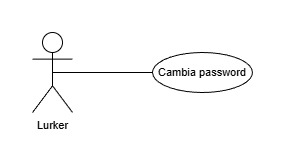

The diagram above was exported from draw.io. Its source (the exported page's mxGraphModel, read from the mxfile embedded in the PNG):
<mxGraphModel dx="759" dy="933" grid="1" gridSize="10" guides="1" tooltips="1" connect="1" arrows="1" fold="1" page="1" pageScale="1" pageWidth="827" pageHeight="1169" math="0" shadow="0">
  <root>
    <mxCell id="0" />
    <mxCell id="1" parent="0" />
    <mxCell id="2j4J7qHyb-JIvHCzbjQz-1" edge="1" parent="1" source="2j4J7qHyb-JIvHCzbjQz-2" style="rounded=0;orthogonalLoop=1;jettySize=auto;html=1;exitX=0.5;exitY=0.5;exitDx=0;exitDy=0;exitPerimeter=0;entryX=0;entryY=0.5;entryDx=0;entryDy=0;fontStyle=0;fontSize=11;endArrow=none;endFill=0;labelBackgroundColor=default;" target="2j4J7qHyb-JIvHCzbjQz-3">
      <mxGeometry relative="1" as="geometry">
        <mxPoint x="544.4000244140625" y="569" as="targetPoint" />
      </mxGeometry>
    </mxCell>
    <mxCell id="2j4J7qHyb-JIvHCzbjQz-2" parent="1" style="shape=umlActor;verticalLabelPosition=bottom;verticalAlign=top;html=1;outlineConnect=0;fontStyle=0;fontSize=11;labelBackgroundColor=none;fillColor=none;" value="Lurker" vertex="1">
      <mxGeometry height="80" width="40" x="320" y="520" as="geometry" />
    </mxCell>
    <mxCell id="2j4J7qHyb-JIvHCzbjQz-3" parent="1" style="ellipse;whiteSpace=wrap;html=1;align=center;fontStyle=0;fontSize=11;labelBackgroundColor=none;fillColor=none;" value="Cambia password" vertex="1">
      <mxGeometry height="40" width="100" x="440" y="540" as="geometry" />
    </mxCell>
  </root>
</mxGraphModel>